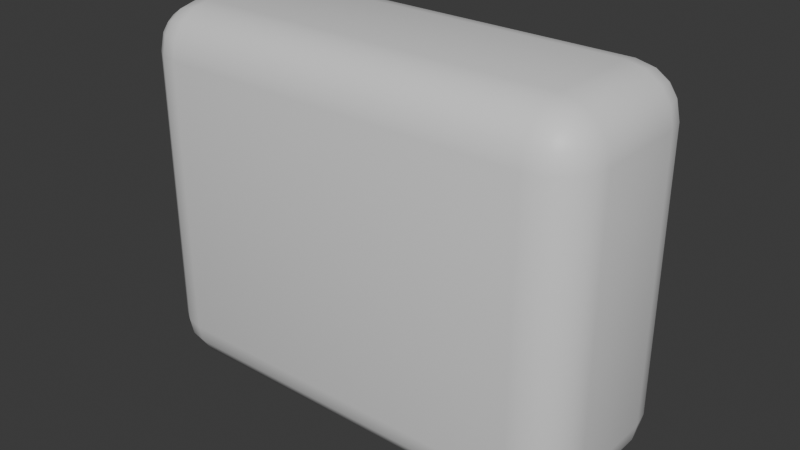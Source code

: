 # Source: Tile.blend  (saved by Blender 4.0.36; exported with 4.5.12 LTS)
import bpy
from mathutils import Matrix  # noqa: F401  (used for matrix-valued properties, if any)

bpy.ops.wm.read_factory_settings(use_empty=True)
scene = bpy.context.scene
scene.name = 'Scene'

# ---- collections
col_collection = bpy.data.collections.new('Collection'); scene.collection.children.link(col_collection)

# ---- materials (node trees are filled in below, after node groups)
mat_material = bpy.data.materials.new('Material')
mat_material.alpha_threshold = 0.0
mat_material.use_transparent_shadow = False
mat_material.roughness = 0.5
mat_material.line_color = (0.0, 0.0, 0.0, 1.0)

# ---- node groups
ng_auto_smooth = bpy.data.node_groups.new('Auto Smooth', 'GeometryNodeTree')
_s = ng_auto_smooth.interface.new_socket(name='Geometry', in_out='OUTPUT', socket_type='NodeSocketGeometry')
_s = ng_auto_smooth.interface.new_socket(name='Geometry', in_out='INPUT', socket_type='NodeSocketGeometry')
_s = ng_auto_smooth.interface.new_socket(name='Angle', in_out='INPUT', socket_type='NodeSocketFloat')
_s.subtype = 'ANGLE'
_s.min_value = 0.0
_s.max_value = 3.142
ng_auto_smooth.is_modifier = True
_N = ng_auto_smooth.nodes; _L = ng_auto_smooth.links
n0 = _N.new('NodeGroupOutput'); n0.name = 'Group Output'; n0.location = (480, -100)
n1 = _N.new('NodeGroupInput'); n1.name = 'Group Input'; n1.location = (-420, -300)
n2 = _N.new('NodeGroupInput'); n2.name = 'Group Input.001'; n2.location = (-60, -100)
n3 = _N.new('GeometryNodeSetShadeSmooth'); n3.name = 'Set Shade Smooth'; n3.location = (120, -100)
n3.domain = 'EDGE'
n4 = _N.new('GeometryNodeSetShadeSmooth'); n4.name = 'Set Shade Smooth.001'; n4.location = (300, -100)
n5 = _N.new('GeometryNodeInputMeshEdgeAngle'); n5.name = 'Edge Angle'; n5.location = (-420, -220)
n6 = _N.new('GeometryNodeInputEdgeSmooth'); n6.name = 'Is Edge Smooth'; n6.location = (-60, -160)
n7 = _N.new('GeometryNodeInputShadeSmooth'); n7.name = 'Is Face Smooth'; n7.location = (-240, -340)
n8 = _N.new('FunctionNodeBooleanMath'); n8.name = 'Boolean Math'; n8.location = (-60, -220)
n9 = _N.new('FunctionNodeCompare'); n9.name = 'Compare'; n9.location = (-240, -180)
n9.operation = 'LESS_EQUAL'
_L.new(n5.outputs[0], n9.inputs[0])
_L.new(n4.outputs[0], n0.inputs[0])
_L.new(n1.outputs[1], n9.inputs[1])
_L.new(n9.outputs[0], n8.inputs[0])
_L.new(n7.outputs[0], n8.inputs[1])
_L.new(n2.outputs[0], n3.inputs[0])
_L.new(n6.outputs[0], n3.inputs[1])
_L.new(n3.outputs[0], n4.inputs[0])
_L.new(n8.outputs[0], n3.inputs[2])
n0.is_active_output = True

# ---- material node trees
mat_material.use_nodes = True; mat_material.node_tree.nodes.clear()
_N = mat_material.node_tree.nodes; _L = mat_material.node_tree.links
n0 = _N.new('ShaderNodeOutputMaterial'); n0.name = 'Material Output'; n0.location = (300, 300)
n1 = _N.new('ShaderNodeBsdfPrincipled'); n1.name = 'Principled BSDF'; n1.location = (10, 300)
n1.inputs[3].default_value = 1.45
_L.new(n1.outputs[0], n0.inputs[0])
n0.is_active_output = True

# ---- world
world_world = bpy.data.worlds.new('World'); scene.world = world_world
world_world.use_nodes = True; world_world.node_tree.nodes.clear()
_N = world_world.node_tree.nodes; _L = world_world.node_tree.links
n0 = _N.new('ShaderNodeOutputWorld'); n0.name = 'World Output'; n0.location = (300, 300)
n1 = _N.new('ShaderNodeBackground'); n1.name = 'Background'; n1.location = (10, 300)
n1.inputs[0].default_value = (0.05088, 0.05088, 0.05088, 1.0)
_L.new(n1.outputs[0], n0.inputs[0])
n0.is_active_output = True
world_world.color = (0.05088, 0.05088, 0.05088)
world_world.use_sun_shadow = False
world_world.sun_shadow_jitter_overblur = 0.0

# ---- meshes
me_cube = bpy.data.meshes.new('Cube')
me_cube.from_pydata([(0.5, 1.49e-08, 0.4), (0.5, -0.4, 0.4), (-0.5, 1.49e-08, 0.4), (-0.5, -0.4, 0.4), (0.5, 1.49e-08, 0.0), (-0.5, -0.4, 0.0), (0.5, -0.4, 0.0), (-0.5, 1.49e-08, 0.0)], [], [(0, 2, 3, 1), (6, 1, 3, 5), (5, 3, 2, 7), (4, 0, 1, 6), (7, 2, 0, 4)])
me_cube.polygons.foreach_set('use_smooth', [True] * 5)
_uv = me_cube.uv_layers.new(name='UVMap')
_uv.uv.foreach_set('vector', [0.625, 0.5, 0.875, 0.5, 0.875, 0.75, 0.625, 0.75, 0.5, 0.75, 0.625, 0.75, 0.625, 1.0, 0.5, 1.0, 0.5, 0.0, 0.625, 0.0, 0.625, 0.25, 0.5, 0.25, 0.5, 0.5, 0.625, 0.5, 0.625, 0.75, 0.5, 0.75, 0.5, 0.25, 0.625, 0.25, 0.625, 0.5, 0.5, 0.5])
me_cube.materials.append(mat_material)
me_cube.use_mirror_vertex_groups = False
me_cube.update()

# ---- objects
ob_cube = bpy.data.objects.new('Cube', me_cube)

# ---- transforms, parenting, visibility, modifiers, constraints
ob_cube.location = (0.0, 0.0, 0.0)
ob_cube.lock_rotations_4d = False
ob_cube.empty_display_type = 'ARROWS'
ob_cube.lineart.crease_threshold = 0.0
_m = ob_cube.modifiers.new('Mirror', 'MIRROR')
_m.use_axis = (False, False, True)
_m = ob_cube.modifiers.new('Bevel', 'BEVEL')
_m.segments = 4
_m = ob_cube.modifiers.new('Auto Smooth', 'NODES')
_m.node_group = ng_auto_smooth
_gi = [s.identifier for s in ng_auto_smooth.interface.items_tree if s.item_type == 'SOCKET' and s.in_out == 'INPUT']
_m[_gi[1]] = 0.5236  # Angle

# ---- collection membership
col_collection.objects.link(ob_cube)

# ---- scene / render settings (as saved in the file)
scene.frame_start = 1; scene.frame_end = 250; scene.frame_set(1)
scene.render.engine = 'BLENDER_EEVEE_NEXT'
scene.cycles.sampling_pattern = 'TABULATED_SOBOL'
bpy.context.view_layer.update()

# ---- added for rendering (the .blend has no active camera and no usable light): camera, sun
cam_auto = bpy.data.cameras.new('AutoCamera')
cam_auto.lens = 50.0
cam_auto.sensor_width = 36.0
cam_auto.clip_end = 1000.0
ob_auto_camera = bpy.data.objects.new('AutoCamera', cam_auto)
scene.collection.objects.link(ob_auto_camera)
ob_auto_camera.location = (1.24132, -1.68958, 0.993055)
ob_auto_camera.rotation_euler = (1.09748, -7.21219e-08, 0.694738)
scene.camera = ob_auto_camera
light_auto_sun = bpy.data.lights.new('AutoSun', 'SUN')
light_auto_sun.energy = 3.0
light_auto_sun.angle = 0.0523599
ob_auto_sun = bpy.data.objects.new('AutoSun', light_auto_sun)
scene.collection.objects.link(ob_auto_sun)
ob_auto_sun.rotation_euler = (0.872665, 0.174533, 0.523599)
bpy.context.view_layer.update()
